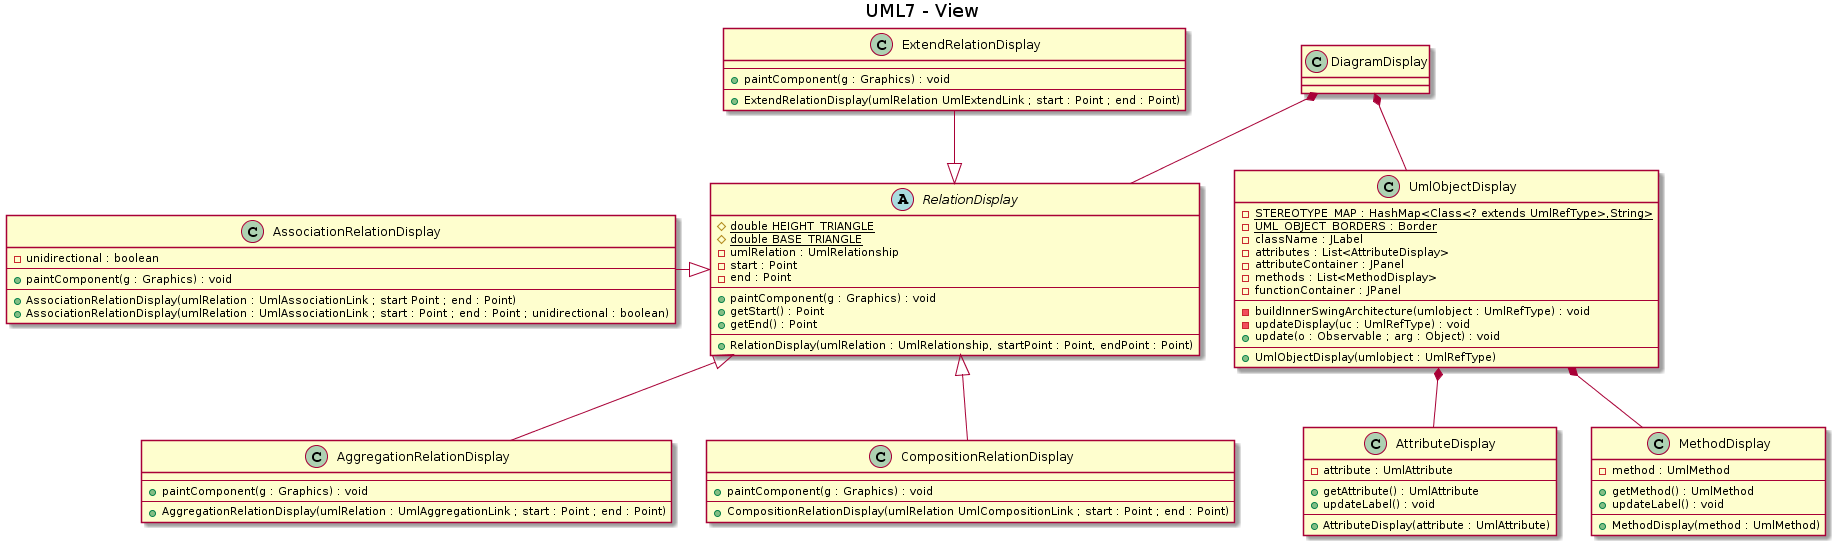

The diagram above was rendered by PlantUML. Its source (embedded in the PNG):
@startuml
title UML7 - View

abstract RelationDisplay {
    # {static} double HEIGHT_TRIANGLE
    # {static} double BASE_TRIANGLE
    - umlRelation : UmlRelationship
    - start : Point
    - end : Point
    --
    + paintComponent(g : Graphics) : void
    + getStart() : Point
    + getEnd() : Point
    --
    + RelationDisplay(umlRelation : UmlRelationship, startPoint : Point, endPoint : Point)
}

class AggregationRelationDisplay {
    --
    + paintComponent(g : Graphics) : void
    --
    + AggregationRelationDisplay(umlRelation : UmlAggregationLink ; start : Point ; end : Point)
}

class AssociationRelationDisplay {
    - unidirectional : boolean
    --
    + paintComponent(g : Graphics) : void
    --
    + AssociationRelationDisplay(umlRelation : UmlAssociationLink ; start Point ; end : Point)
    + AssociationRelationDisplay(umlRelation : UmlAssociationLink ; start : Point ; end : Point ; unidirectional : boolean)
}

class CompositionRelationDisplay {
    --
    + paintComponent(g : Graphics) : void
    --
    + CompositionRelationDisplay(umlRelation UmlCompositionLink ; start : Point ; end : Point)
}

class ExtendRelationDisplay {
    --
    + paintComponent(g : Graphics) : void
    --
    + ExtendRelationDisplay(umlRelation UmlExtendLink ; start : Point ; end : Point)
}

class AttributeDisplay {
    - attribute : UmlAttribute
    --
    + getAttribute() : UmlAttribute
    + updateLabel() : void
    --
    + AttributeDisplay(attribute : UmlAttribute)
}

class MethodDisplay {
    - method : UmlMethod
    --
    + getMethod() : UmlMethod
    + updateLabel() : void
    --
    + MethodDisplay(method : UmlMethod)
}

class UmlObjectDisplay {
    - {static} STEREOTYPE_MAP : HashMap<Class<? extends UmlRefType>,String>
    - {static} UML_OBJECT_BORDERS : Border
    - className : JLabel
    - attributes : List<AttributeDisplay>
    - attributeContainer : JPanel
    - methods : List<MethodDisplay>
    - functionContainer : JPanel
    --
    - buildInnerSwingArchitecture(umlobject : UmlRefType) : void
    - updateDisplay(uc : UmlRefType) : void
    + update(o : Observable ; arg : Object) : void
    --
    + UmlObjectDisplay(umlobject : UmlRefType)
}

class DiagramDisplay

RelationDisplay <|-- CompositionRelationDisplay
RelationDisplay <|-left- AssociationRelationDisplay
RelationDisplay <|-down- AggregationRelationDisplay
RelationDisplay <|-up- ExtendRelationDisplay
DiagramDisplay *-- RelationDisplay
DiagramDisplay *-- UmlObjectDisplay
UmlObjectDisplay *-- MethodDisplay
UmlObjectDisplay *-- AttributeDisplay
@enduml